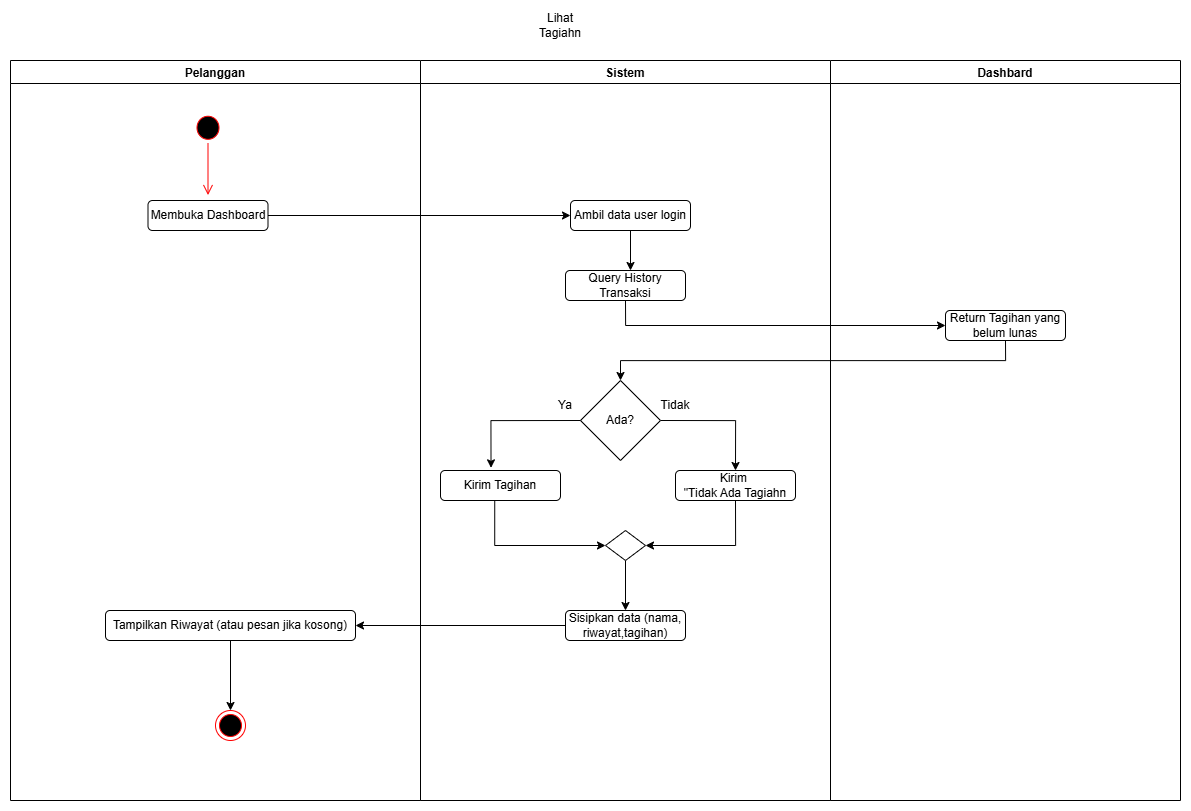

The diagram above was exported from draw.io. Its source (the exported page's mxGraphModel, read from the mxfile embedded in the PNG):
<mxGraphModel dx="3970" dy="1171" grid="1" gridSize="10" guides="1" tooltips="1" connect="1" arrows="1" fold="1" page="1" pageScale="1" pageWidth="827" pageHeight="1169" math="0" shadow="0">
  <root>
    <mxCell id="0" />
    <mxCell id="1" parent="0" />
    <mxCell id="2" edge="1" parent="1" source="16" style="edgeStyle=orthogonalEdgeStyle;rounded=0;orthogonalLoop=1;jettySize=auto;html=1;exitX=0.5;exitY=1;exitDx=0;exitDy=0;entryX=0;entryY=0.5;entryDx=0;entryDy=0;" target="12">
      <mxGeometry relative="1" as="geometry" />
    </mxCell>
    <mxCell id="3" parent="1" style="swimlane;" value="Pelanggan" vertex="1">
      <mxGeometry height="740" width="410" x="-110" y="3070" as="geometry" />
    </mxCell>
    <mxCell id="4" parent="3" style="ellipse;html=1;shape=startState;fillColor=#000000;strokeColor=#ff0000;" value="" vertex="1">
      <mxGeometry height="31.05263157894737" width="30" x="182.5" y="51.75438596491229" as="geometry" />
    </mxCell>
    <mxCell id="5" edge="1" parent="3" source="4" style="edgeStyle=orthogonalEdgeStyle;html=1;verticalAlign=bottom;endArrow=open;endSize=8;strokeColor=#ff0000;rounded=0;" value="">
      <mxGeometry relative="1" as="geometry">
        <mxPoint x="197.5" y="134.56140350877195" as="targetPoint" />
      </mxGeometry>
    </mxCell>
    <mxCell id="6" parent="3" style="rounded=1;whiteSpace=wrap;html=1;" value="Membuka Dashboard" vertex="1">
      <mxGeometry height="30" width="120" x="137.5" y="140" as="geometry" />
    </mxCell>
    <mxCell id="7" edge="1" parent="3" source="8" style="edgeStyle=orthogonalEdgeStyle;rounded=0;orthogonalLoop=1;jettySize=auto;html=1;exitX=0.5;exitY=1;exitDx=0;exitDy=0;entryX=0.5;entryY=0;entryDx=0;entryDy=0;" target="9">
      <mxGeometry relative="1" as="geometry" />
    </mxCell>
    <mxCell id="8" parent="3" style="rounded=1;whiteSpace=wrap;html=1;" value="Tampilkan Riwayat (atau pesan jika kosong)" vertex="1">
      <mxGeometry height="30" width="250" x="95" y="550" as="geometry" />
    </mxCell>
    <mxCell id="9" parent="3" style="ellipse;html=1;shape=endState;fillColor=#000000;strokeColor=#ff0000;" value="" vertex="1">
      <mxGeometry height="30" width="30" x="205" y="650" as="geometry" />
    </mxCell>
    <mxCell id="10" parent="1" style="text;html=1;whiteSpace=wrap;strokeColor=none;fillColor=none;align=center;verticalAlign=middle;rounded=0;" value="Lihat Tagiahn" vertex="1">
      <mxGeometry height="30" width="60" x="410" y="3020" as="geometry" />
    </mxCell>
    <mxCell id="11" parent="1" style="swimlane;" value="Dashbard" vertex="1">
      <mxGeometry height="740" width="350" x="710" y="3070" as="geometry" />
    </mxCell>
    <mxCell id="12" parent="11" style="rounded=1;whiteSpace=wrap;html=1;" value="Return Tagihan yang belum lunas" vertex="1">
      <mxGeometry height="30" width="120" x="115" y="250" as="geometry" />
    </mxCell>
    <mxCell id="13" parent="1" style="swimlane;" value="Sistem" vertex="1">
      <mxGeometry height="740" width="410" x="300" y="3070" as="geometry" />
    </mxCell>
    <mxCell id="14" edge="1" parent="13" source="15" style="edgeStyle=orthogonalEdgeStyle;rounded=0;orthogonalLoop=1;jettySize=auto;html=1;entryX=0.5;entryY=0;entryDx=0;entryDy=0;">
      <mxGeometry relative="1" as="geometry">
        <mxPoint x="210.00000000000045" y="210" as="targetPoint" />
      </mxGeometry>
    </mxCell>
    <mxCell id="15" parent="13" style="rounded=1;whiteSpace=wrap;html=1;" value="Ambil data user login" vertex="1">
      <mxGeometry height="30" width="120" x="150" y="140" as="geometry" />
    </mxCell>
    <mxCell id="16" parent="13" style="rounded=1;whiteSpace=wrap;html=1;" value="Query History Transaksi" vertex="1">
      <mxGeometry height="30" width="120" x="145" y="210" as="geometry" />
    </mxCell>
    <mxCell id="17" edge="1" parent="13" source="18" style="edgeStyle=orthogonalEdgeStyle;rounded=0;orthogonalLoop=1;jettySize=auto;html=1;exitX=1;exitY=0.5;exitDx=0;exitDy=0;entryX=0.5;entryY=0;entryDx=0;entryDy=0;" target="22">
      <mxGeometry relative="1" as="geometry" />
    </mxCell>
    <mxCell id="18" parent="13" style="rhombus;whiteSpace=wrap;html=1;" value="Ada?" vertex="1">
      <mxGeometry height="80" width="80" x="160" y="320" as="geometry" />
    </mxCell>
    <mxCell id="19" edge="1" parent="13" source="20" style="edgeStyle=orthogonalEdgeStyle;rounded=0;orthogonalLoop=1;jettySize=auto;html=1;entryX=0;entryY=0.5;entryDx=0;entryDy=0;exitX=0.452;exitY=1.024;exitDx=0;exitDy=0;exitPerimeter=0;" target="25">
      <mxGeometry relative="1" as="geometry" />
    </mxCell>
    <mxCell id="20" parent="13" style="rounded=1;whiteSpace=wrap;html=1;" value="Kirim Tagihan" vertex="1">
      <mxGeometry height="30" width="120" x="20" y="410" as="geometry" />
    </mxCell>
    <mxCell id="21" edge="1" parent="13" source="22" style="edgeStyle=orthogonalEdgeStyle;rounded=0;orthogonalLoop=1;jettySize=auto;html=1;entryX=1;entryY=0.5;entryDx=0;entryDy=0;exitX=0.5;exitY=1;exitDx=0;exitDy=0;" target="25">
      <mxGeometry relative="1" as="geometry" />
    </mxCell>
    <mxCell id="22" parent="13" style="rounded=1;whiteSpace=wrap;html=1;" value="Kirim&amp;nbsp;&lt;div&gt;&quot;Tidak Ada Tagiahn&lt;/div&gt;" vertex="1">
      <mxGeometry height="30" width="120" x="255" y="410" as="geometry" />
    </mxCell>
    <mxCell id="23" edge="1" parent="13" source="18" style="edgeStyle=orthogonalEdgeStyle;rounded=0;orthogonalLoop=1;jettySize=auto;html=1;exitX=0;exitY=0.5;exitDx=0;exitDy=0;entryX=0.421;entryY=-0.089;entryDx=0;entryDy=0;entryPerimeter=0;" target="20">
      <mxGeometry relative="1" as="geometry" />
    </mxCell>
    <mxCell id="24" edge="1" parent="13" source="25" style="edgeStyle=orthogonalEdgeStyle;rounded=0;orthogonalLoop=1;jettySize=auto;html=1;entryX=0.5;entryY=0;entryDx=0;entryDy=0;" target="28">
      <mxGeometry relative="1" as="geometry" />
    </mxCell>
    <mxCell id="25" parent="13" style="rhombus;whiteSpace=wrap;html=1;" value="" vertex="1">
      <mxGeometry height="30" width="40" x="185" y="470" as="geometry" />
    </mxCell>
    <mxCell id="26" parent="13" style="text;html=1;whiteSpace=wrap;strokeColor=none;fillColor=none;align=center;verticalAlign=middle;rounded=0;" value="Ya" vertex="1">
      <mxGeometry height="30" width="60" x="115" y="330" as="geometry" />
    </mxCell>
    <mxCell id="27" parent="13" style="text;html=1;whiteSpace=wrap;strokeColor=none;fillColor=none;align=center;verticalAlign=middle;rounded=0;" value="Tidak" vertex="1">
      <mxGeometry height="30" width="60" x="225" y="330" as="geometry" />
    </mxCell>
    <mxCell id="28" parent="13" style="rounded=1;whiteSpace=wrap;html=1;" value="Sisipkan data (nama, riwayat,tagihan)" vertex="1">
      <mxGeometry height="30" width="120" x="145" y="550" as="geometry" />
    </mxCell>
    <mxCell id="29" edge="1" parent="1" source="6" style="edgeStyle=orthogonalEdgeStyle;rounded=0;orthogonalLoop=1;jettySize=auto;html=1;exitX=1;exitY=0.5;exitDx=0;exitDy=0;entryX=0;entryY=0.5;entryDx=0;entryDy=0;" target="15">
      <mxGeometry relative="1" as="geometry" />
    </mxCell>
    <mxCell id="30" edge="1" parent="1" source="12" style="edgeStyle=orthogonalEdgeStyle;rounded=0;orthogonalLoop=1;jettySize=auto;html=1;exitX=0.5;exitY=1;exitDx=0;exitDy=0;" target="18">
      <mxGeometry relative="1" as="geometry" />
    </mxCell>
    <mxCell id="31" edge="1" parent="1" source="28" style="edgeStyle=orthogonalEdgeStyle;rounded=0;orthogonalLoop=1;jettySize=auto;html=1;entryX=1;entryY=0.5;entryDx=0;entryDy=0;" target="8">
      <mxGeometry relative="1" as="geometry" />
    </mxCell>
  </root>
</mxGraphModel>